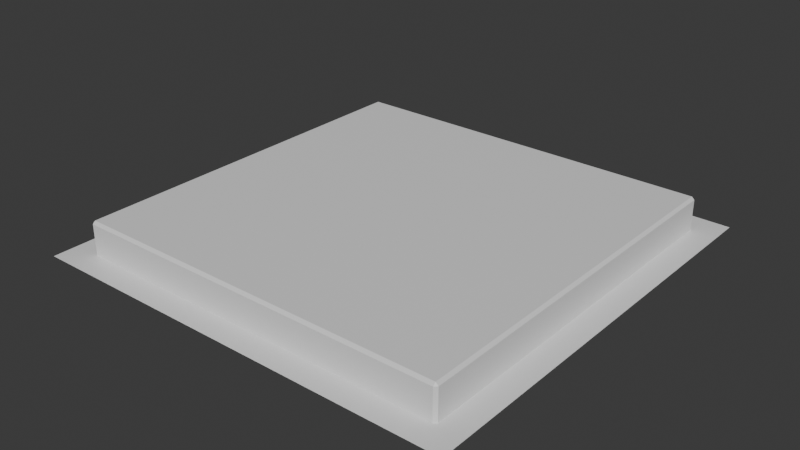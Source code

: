 # Source: eden_pillar_floor.blend  (saved by Blender 4.2.66; exported with 4.5.12 LTS)
import bpy
from mathutils import Matrix  # noqa: F401  (used for matrix-valued properties, if any)

bpy.ops.wm.read_factory_settings(use_empty=True)
scene = bpy.context.scene
scene.name = 'Scene'

# ---- materials (node trees are filled in below, after node groups)
mat_material = bpy.data.materials.new('Material')
mat_material.alpha_threshold = 0.0
mat_material.roughness = 0.5
mat_material.line_color = (0.0, 0.0, 0.0, 1.0)

# ---- material node trees
mat_material.use_nodes = True; mat_material.node_tree.nodes.clear()
_N = mat_material.node_tree.nodes; _L = mat_material.node_tree.links
n0 = _N.new('ShaderNodeOutputMaterial'); n0.name = 'Material Output'; n0.location = (300, 300)
n1 = _N.new('ShaderNodeBsdfPrincipled'); n1.name = 'Principled BSDF'; n1.location = (10, 300)
n1.inputs[3].default_value = 1.45
_L.new(n1.outputs[0], n0.inputs[0])
n0.is_active_output = True

# ---- world
world_world = bpy.data.worlds.new('World'); scene.world = world_world
world_world.use_nodes = True; world_world.node_tree.nodes.clear()
_N = world_world.node_tree.nodes; _L = world_world.node_tree.links
n0 = _N.new('ShaderNodeOutputWorld'); n0.name = 'World Output'; n0.location = (300, 300)
n1 = _N.new('ShaderNodeBackground'); n1.name = 'Background'; n1.location = (10, 300)
n1.inputs[0].default_value = (0.05088, 0.05088, 0.05088, 1.0)
_L.new(n1.outputs[0], n0.inputs[0])
n0.is_active_output = True
world_world.color = (0.05088, 0.05088, 0.05088)
world_world.sun_shadow_jitter_overblur = 0.0

# ---- meshes
me_cube = bpy.data.meshes.new('Cube')
me_cube.from_pydata([(1.0, -1.0, 1.0), (-1.0, -1.0, 1.0), (1.0, 1.0, 1.0), (-1.0, 1.0, 1.0), (0.8701, 0.8824, 1.0), (0.8824, 0.8701, 1.0), (0.8911, 0.8911, 1.0), (0.8824, -0.8701, 1.0), (0.8701, -0.8824, 1.0), (0.8911, -0.8911, 1.0), (-0.8824, 0.8701, 1.0), (-0.8701, 0.8824, 1.0), (-0.8911, 0.8911, 1.0), (-0.8701, -0.8824, 1.0), (-0.8824, -0.8701, 1.0), (-0.8911, -0.8911, 1.0), (0.8701, -0.8824, 1.142), (0.8824, -0.8701, 1.142), (0.8701, -0.8701, 1.154), (-0.8701, -0.8824, 1.142), (-0.8701, -0.8701, 1.154), (-0.8824, -0.8701, 1.142), (0.8824, 0.8701, 1.142), (0.8701, 0.8824, 1.142), (0.8701, 0.8701, 1.154), (-0.8824, 0.8701, 1.142), (-0.8701, 0.8701, 1.154), (-0.8701, 0.8824, 1.142)], [], [(24, 26, 20, 18), (15, 14, 10, 12, 3, 1), (4, 11, 27, 23), (9, 8, 13, 15, 1, 0), (12, 11, 4, 6, 2, 3), (6, 5, 7, 9, 0, 2), (4, 5, 6), (7, 8, 9), (10, 11, 12), (13, 14, 15), (16, 17, 18), (19, 20, 21), (22, 23, 24), (25, 26, 27), (18, 20, 19, 16), (24, 18, 17, 22), (20, 26, 25, 21), (26, 24, 23, 27), (13, 19, 21, 14), (27, 11, 10, 25), (7, 17, 16, 8), (22, 5, 4, 23), (7, 5, 22, 17)])
_uv = me_cube.uv_layers.new(name='UVMap')
_uv.uv.foreach_set('vector', [0.9258, 0.4888, 0.9258, 0.848, 0.5666, 0.848, 0.5666, 0.4888, 0.5857, 0.04674, 0.5874, 0.05108, 0.5874, 0.41, 0.5857, 0.4143, 0.5632, 0.4368, 0.5632, 0.02429, 0.5146, 0.3904, 0.5146, 0.7493, 0.4854, 0.7493, 0.4854, 0.3904, 0.9533, 0.04674, 0.9489, 0.04854, 0.59, 0.04854, 0.5857, 0.04674, 0.5632, 0.02429, 0.9757, 0.02429, 0.5857, 0.4143, 0.59, 0.4126, 0.9489, 0.4126, 0.9533, 0.4143, 0.9757, 0.4368, 0.5632, 0.4368, 0.9533, 0.4143, 0.9515, 0.41, 0.9515, 0.05108, 0.9533, 0.04674, 0.9757, 0.02429, 0.9757, 0.4368, 0.9489, 0.4126, 0.9515, 0.41, 0.9533, 0.4143, 0.9515, 0.05108, 0.9489, 0.04854, 0.9533, 0.04674, 0.5874, 0.41, 0.59, 0.4126, 0.5857, 0.4143, 0.59, 0.04854, 0.5874, 0.05108, 0.5857, 0.04674, 0.5632, 0.4882, 0.566, 0.4854, 0.5666, 0.4888, 0.5632, 0.8487, 0.5666, 0.848, 0.566, 0.8515, 0.9264, 0.4854, 0.9293, 0.4882, 0.9258, 0.4888, 0.9264, 0.8515, 0.9258, 0.848, 0.9293, 0.8486, 0.5666, 0.4888, 0.5666, 0.848, 0.5632, 0.8487, 0.5632, 0.4882, 0.9258, 0.4888, 0.5666, 0.4888, 0.566, 0.4854, 0.9264, 0.4854, 0.5666, 0.848, 0.9258, 0.848, 0.9264, 0.8515, 0.566, 0.8515, 0.9258, 0.848, 0.9258, 0.4888, 0.9293, 0.4882, 0.9293, 0.8486, 0.489, 0.8015, 0.489, 0.8307, 0.4854, 0.8307, 0.4854, 0.8015, 0.4854, 0.7493, 0.5146, 0.7493, 0.5146, 0.7529, 0.4854, 0.7529, 0.5146, 0.02789, 0.4854, 0.02789, 0.4854, 0.02429, 0.5146, 0.02429, 0.4854, 0.3868, 0.5146, 0.3868, 0.5146, 0.3904, 0.4854, 0.3904, 0.5146, 0.02789, 0.5146, 0.3868, 0.4854, 0.3868, 0.4854, 0.02789])
me_cube.materials.append(mat_material)
me_cube.use_mirror_vertex_groups = False
me_cube.update()

# ---- objects
ob_cube = bpy.data.objects.new('Cube', me_cube)

# ---- transforms, parenting, visibility, modifiers, constraints
ob_cube.location = (0.0, 0.0, 0.0)
ob_cube.rotation_euler = (0.0, -0.0, -1.571)
ob_cube.scale = (0.5, 0.5, 0.5)
ob_cube.lock_rotations_4d = False
ob_cube.empty_display_type = 'ARROWS'
ob_cube.lineart.crease_threshold = 0.0

# ---- collection membership
scene.collection.objects.link(ob_cube)

# ---- scene / render settings (as saved in the file)
scene.frame_start = 1; scene.frame_end = 250; scene.frame_set(1)
scene.render.engine = 'BLENDER_EEVEE_NEXT'
bpy.context.view_layer.update()

# ---- added for rendering (the .blend has no active camera and no usable light): camera, sun
cam_auto = bpy.data.cameras.new('AutoCamera')
cam_auto.lens = 50.0
cam_auto.sensor_width = 36.0
cam_auto.clip_end = 1000.0
ob_auto_camera = bpy.data.objects.new('AutoCamera', cam_auto)
scene.collection.objects.link(ob_auto_camera)
ob_auto_camera.location = (1.3104, -1.57249, 1.58684)
ob_auto_camera.rotation_euler = (1.09748, -7.21219e-08, 0.694738)
scene.camera = ob_auto_camera
light_auto_sun = bpy.data.lights.new('AutoSun', 'SUN')
light_auto_sun.energy = 3.0
light_auto_sun.angle = 0.0523599
ob_auto_sun = bpy.data.objects.new('AutoSun', light_auto_sun)
scene.collection.objects.link(ob_auto_sun)
ob_auto_sun.rotation_euler = (0.872665, 0.174533, 0.523599)
bpy.context.view_layer.update()
